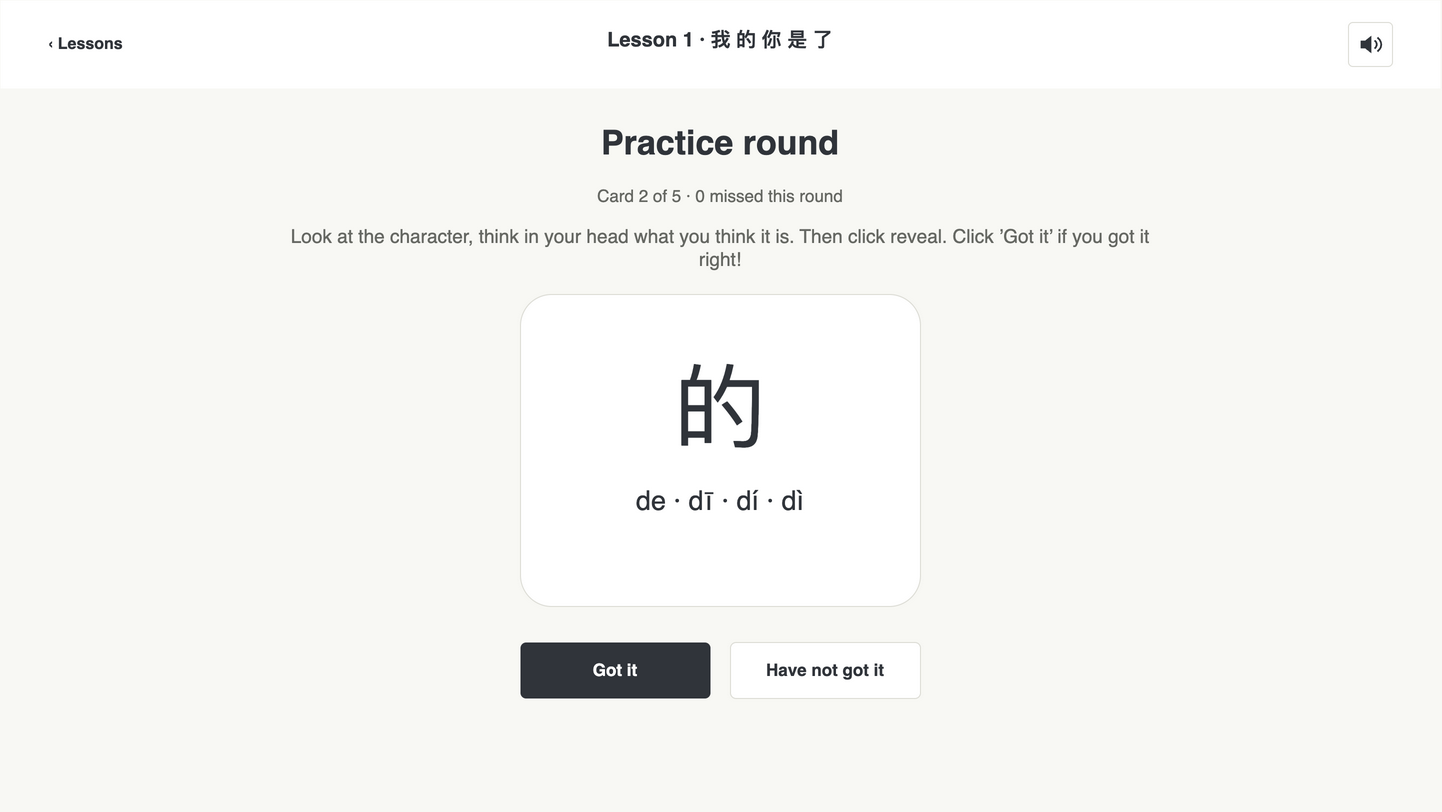

The diagram above was exported from draw.io. Its source (the exported page's mxGraphModel, read from the mxfile embedded in the PNG):
<mxGraphModel dx="1440" dy="810" grid="0" page="1" pageScale="1" pageWidth="1440" pageHeight="810" background="#F8F8F4" adaptiveColors="none" tooltips="1">
  <root>
    <mxCell id="0" />
    <mxCell id="1" parent="0" />
    <mxCell id="2" value="" style="html=1;rounded=1;arcSize=10;fillColor=#F8F8F4;strokeColor=none;" vertex="1" parent="1">
      <mxGeometry as="geometry" x="0" y="0" width="1440" height="810" />
    </mxCell>
    <mxCell id="3" value="" style="html=1;rounded=1;arcSize=10;fillColor=#FFFFFF;strokeColor=none;rounded=0;" vertex="1" parent="1">
      <mxGeometry as="geometry" x="0" y="0" width="1440" height="88" />
    </mxCell>
    <mxCell id="4" value="‹  Lessons" style="html=1;text;fillColor=none;strokeColor=none;whiteSpace=wrap;overflow=hidden;fontFamily=Helvetica;fontSize=16;fontColor=#30343A;fontStyle=1;align=left;verticalAlign=middle;spacing=0;" vertex="1" parent="1">
      <mxGeometry as="geometry" x="48" y="23" width="120" height="40" />
    </mxCell>
    <mxCell id="5" value="Lesson 1  ·  我 的 你 是 了" style="html=1;text;fillColor=none;strokeColor=none;whiteSpace=wrap;overflow=hidden;fontFamily=Helvetica;fontSize=20;fontColor=#30343A;fontStyle=1;align=center;verticalAlign=middle;spacing=0;" vertex="1" parent="1">
      <mxGeometry as="geometry" x="460" y="24" width="520" height="30" />
    </mxCell>
    <mxCell id="6" value="" style="html=1;rounded=1;arcSize=10;fillColor=#FFFFFF;strokeColor=#DDDDD6;" vertex="1" parent="1" tooltip="Mute sound">
      <mxGeometry as="geometry" x="1348" y="22" width="44" height="44" />
    </mxCell>
    <mxCell id="7" value="" style="html=1;shape=stencil(lVPbbsMgDP0aHjcF3F3yOLXdfyBCF1QKEaRr+veDubngSdHyFB/7YB+OA4N9bGWnmaicvGgGByZE7LQ86/DkXQKpcsO02CFsSygTXfWYO5lBN5iOffBnfTNN/+Ab1+pg+lyFI4O98s6lg8a7mOhMfGL65IP+Cv7qGsTYR3nrQ6Lh97cfEwAV7OAD580NjLUb6Eud6aqzXv78TqidzLUcXfx3tmxAJiDvjqgmp6xxC+7bBi4XBfllC5lvkcHXW8M6WVkf9TKRgtmqvA70+D9W8tdiFt2AugZk8/KW9xFXiAdB6iN+/LMDkHEETwOJunp1IVTd+EJGdXUpbiqL0thJXE3E0ZUWPv/1OAX0MaUUPnc4/gA=);strokeColor=#30343A;fillColor=#30343A;" vertex="1" parent="1" tooltip="Mute sound">
      <mxGeometry as="geometry" x="1358" y="32" width="24" height="24" />
    </mxCell>
    <mxCell id="8" value="Practice round" style="html=1;text;fillColor=none;strokeColor=none;whiteSpace=wrap;overflow=hidden;fontFamily=Helvetica;fontSize=34;fontColor=#30343A;fontStyle=1;align=center;verticalAlign=middle;spacing=0;" vertex="1" parent="1">
      <mxGeometry as="geometry" x="380" y="118" width="680" height="50" />
    </mxCell>
    <mxCell id="9" value="Card 2 of 5 · 0 missed this round" style="html=1;text;fillColor=none;strokeColor=none;whiteSpace=wrap;overflow=hidden;fontFamily=Helvetica;fontSize=17;fontColor=#666863;fontStyle=0;align=center;verticalAlign=middle;spacing=0;" vertex="1" parent="1">
      <mxGeometry as="geometry" x="380" y="180" width="680" height="32" />
    </mxCell>
    <mxCell id="10" value="Look at the character, think in your head what you think it is. Then click reveal. Click ’Got it’ if you got it right!" style="html=1;text;fillColor=none;strokeColor=none;whiteSpace=wrap;overflow=hidden;fontFamily=Helvetica;fontSize=19;fontColor=#666863;fontStyle=0;align=center;verticalAlign=middle;spacing=0;" vertex="1" parent="1">
      <mxGeometry as="geometry" x="280" y="214" width="880" height="68" />
    </mxCell>
    <mxCell id="11" value="" style="html=1;rounded=1;arcSize=10;fillColor=#FFFFFF;strokeColor=#DDDDD6;" vertex="1" parent="1">
      <mxGeometry as="geometry" x="520" y="294" width="400" height="312" />
    </mxCell>
    <mxCell id="12" value="的" style="html=1;text;fillColor=none;strokeColor=none;whiteSpace=wrap;overflow=hidden;fontFamily=Helvetica;fontSize=92;fontColor=#30343A;fontStyle=0;align=center;verticalAlign=middle;spacing=0;" vertex="1" parent="1">
      <mxGeometry as="geometry" x="520" y="350" width="400" height="114" />
    </mxCell>
    <mxCell id="13" value="de · dī · dí · dì" style="html=1;text;fillColor=none;strokeColor=none;whiteSpace=wrap;overflow=hidden;fontFamily=Helvetica;fontSize=27;fontColor=#30343A;fontStyle=0;align=center;verticalAlign=middle;spacing=0;" vertex="1" parent="1">
      <mxGeometry as="geometry" x="520" y="476" width="400" height="48" />
    </mxCell>
    <mxCell id="14" value="" style="html=1;rounded=1;arcSize=10;fillColor=#30343A;strokeColor=none;" vertex="1" parent="1">
      <mxGeometry as="geometry" x="520" y="642" width="190" height="56" />
    </mxCell>
    <mxCell id="15" value="Got it" style="html=1;text;fillColor=none;strokeColor=none;whiteSpace=wrap;overflow=hidden;fontFamily=Helvetica;fontSize=17;fontColor=#FFFFFF;fontStyle=1;align=center;verticalAlign=middle;spacing=0;" vertex="1" parent="1">
      <mxGeometry as="geometry" x="520" y="642" width="190" height="56" />
    </mxCell>
    <mxCell id="16" value="" style="html=1;rounded=1;arcSize=10;fillColor=#FFFFFF;strokeColor=#DDDDD6;" vertex="1" parent="1">
      <mxGeometry as="geometry" x="730" y="642" width="190" height="56" />
    </mxCell>
    <mxCell id="17" value="Have not got it" style="html=1;text;fillColor=none;strokeColor=none;whiteSpace=wrap;overflow=hidden;fontFamily=Helvetica;fontSize=17;fontColor=#30343A;fontStyle=1;align=center;verticalAlign=middle;spacing=0;" vertex="1" parent="1">
      <mxGeometry as="geometry" x="730" y="642" width="190" height="56" />
    </mxCell>
  </root>
</mxGraphModel>